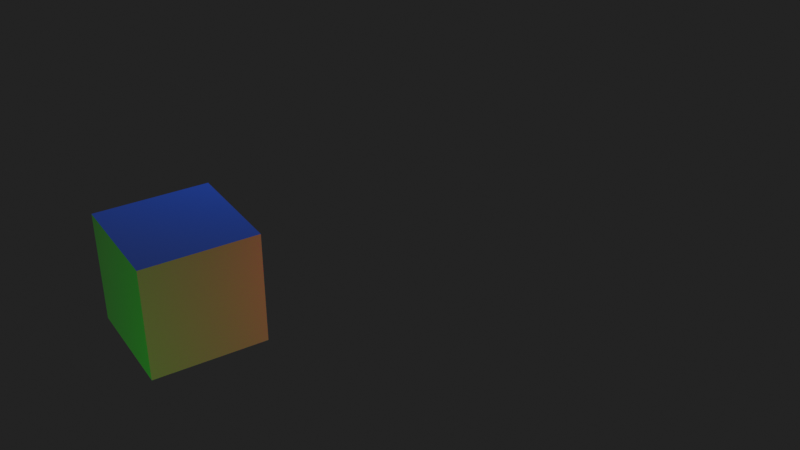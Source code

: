 # Source: Baking.blend  (saved by Blender 4.0.36; exported with 4.5.12 LTS)
import bpy
from mathutils import Matrix  # noqa: F401  (used for matrix-valued properties, if any)

bpy.ops.wm.read_factory_settings(use_empty=True)
scene = bpy.context.scene
scene.name = 'Scene'

# ---- collections
col_collection = bpy.data.collections.new('Collection'); scene.collection.children.link(col_collection)
col_cells = bpy.data.collections.new('Cells'); scene.collection.children.link(col_cells)

# ---- world
world_world = bpy.data.worlds.new('World'); scene.world = world_world
world_world.use_nodes = True; world_world.node_tree.nodes.clear()
_N = world_world.node_tree.nodes; _L = world_world.node_tree.links
n0 = _N.new('ShaderNodeOutputWorld'); n0.name = 'World Output'; n0.location = (300, 300)
n1 = _N.new('ShaderNodeBackground'); n1.name = 'Background'; n1.location = (10, 300)
n1.inputs[0].default_value = (0.0227, 0.0227, 0.0227, 1.0)
_L.new(n1.outputs[0], n0.inputs[0])
n0.is_active_output = True
world_world.color = (0.05088, 0.05088, 0.05088)
world_world.use_sun_shadow = False
world_world.sun_shadow_jitter_overblur = 0.0

# ---- cameras
cam_camera = bpy.data.cameras.new('Camera')
cam_camera.clip_end = 100.0
cam_camera.ortho_scale = 7.314

# ---- lights
light_light = bpy.data.lights.new('Light', 'POINT')
light_light.color = (0.02666, 0.04314, 1.0)
light_light.transmission_factor = 0.0
light_light.use_soft_falloff = False
light_light.energy = 1000.0
light_light.shadow_soft_size = 0.1
light_light.shadow_maximum_resolution = 0.006
light_light.use_absolute_resolution = True
light_light_001 = bpy.data.lights.new('Light.001', 'POINT')
light_light_001.color = (0.2078, 0.005901, 0.01161)
light_light_001.transmission_factor = 0.0
light_light_001.use_soft_falloff = False
light_light_001.energy = 1000.0
light_light_001.shadow_soft_size = 0.1
light_light_001.shadow_maximum_resolution = 0.006
light_light_001.use_absolute_resolution = True
light_light_002 = bpy.data.lights.new('Light.002', 'POINT')
light_light_002.color = (0.0, 0.5603, 0.001316)
light_light_002.transmission_factor = 0.0
light_light_002.use_soft_falloff = False
light_light_002.energy = 700.0
light_light_002.shadow_soft_size = 0.1
light_light_002.shadow_maximum_resolution = 0.006
light_light_002.use_absolute_resolution = True
light_light_003 = bpy.data.lights.new('Light.003', 'POINT')
light_light_003.color = (0.5601, 0.0, 0.4925)
light_light_003.transmission_factor = 0.0
light_light_003.use_soft_falloff = False
light_light_003.energy = 700.0
light_light_003.shadow_soft_size = 0.1
light_light_003.shadow_maximum_resolution = 0.006
light_light_003.use_absolute_resolution = True

# ---- meshes
me_cube_002 = bpy.data.meshes.new('Cube.002')
me_cube_002.from_pydata([(-1.0, -1.0, -1.0), (-1.0, -1.0, 1.0), (-1.0, 1.0, -1.0), (-1.0, 1.0, 1.0), (1.0, -1.0, -1.0), (1.0, -1.0, 1.0), (1.0, 1.0, -1.0), (1.0, 1.0, 1.0)], [], [(0, 1, 3, 2), (2, 3, 7, 6), (6, 7, 5, 4), (4, 5, 1, 0), (2, 6, 4, 0), (7, 3, 1, 5)])
_uv = me_cube_002.uv_layers.new(name='UVMap')
_uv.uv.foreach_set('vector', [0.375, 0.0, 0.625, 0.0, 0.625, 0.25, 0.375, 0.25, 0.375, 0.25, 0.625, 0.25, 0.625, 0.5, 0.375, 0.5, 0.375, 0.5, 0.625, 0.5, 0.625, 0.75, 0.375, 0.75, 0.375, 0.75, 0.625, 0.75, 0.625, 1.0, 0.375, 1.0, 0.125, 0.5, 0.375, 0.5, 0.375, 0.75, 0.125, 0.75, 0.625, 0.5, 0.875, 0.5, 0.875, 0.75, 0.625, 0.75])
me_cube_002.update()
me_cube_003 = bpy.data.meshes.new('Cube.003')
me_cube_003.from_pydata([(-1.0, -1.0, -1.0), (-1.0, -1.0, 1.0), (-1.0, 1.0, -1.0), (-1.0, 1.0, 1.0), (1.0, -1.0, -1.0), (1.0, -1.0, 1.0), (1.0, 1.0, -1.0), (1.0, 1.0, 1.0)], [], [(0, 1, 3, 2), (2, 3, 7, 6), (6, 7, 5, 4), (4, 5, 1, 0), (2, 6, 4, 0), (7, 3, 1, 5)])
_uv = me_cube_003.uv_layers.new(name='UVMap')
_uv.uv.foreach_set('vector', [0.375, 0.0, 0.625, 0.0, 0.625, 0.25, 0.375, 0.25, 0.375, 0.25, 0.625, 0.25, 0.625, 0.5, 0.375, 0.5, 0.375, 0.5, 0.625, 0.5, 0.625, 0.75, 0.375, 0.75, 0.375, 0.75, 0.625, 0.75, 0.625, 1.0, 0.375, 1.0, 0.125, 0.5, 0.375, 0.5, 0.375, 0.75, 0.125, 0.75, 0.625, 0.5, 0.875, 0.5, 0.875, 0.75, 0.625, 0.75])
me_cube_003.update()

# ---- objects
ob_light_back = bpy.data.objects.new('Light Back', light_light)
ob_camera = bpy.data.objects.new('Camera', cam_camera)
ob_image = bpy.data.objects.new('Image', me_cube_002)
ob_cube = bpy.data.objects.new('Cube', me_cube_003)
ob_light_inside = bpy.data.objects.new('Light Inside', light_light_001)
ob_light_close = bpy.data.objects.new('Light Close', light_light_002)
ob_light_far = bpy.data.objects.new('Light Far', light_light_003)
ob_info__98___2000 = bpy.data.objects.new('INFO: 98 / 2000', None)
ob_cell_001 = bpy.data.objects.new('Cell.001', me_cube_002)
ob_cell_002 = bpy.data.objects.new('Cell.002', me_cube_002)
ob_cell_003 = bpy.data.objects.new('Cell.003', me_cube_002)
ob_cell_004 = bpy.data.objects.new('Cell.004', me_cube_002)
ob_cell_005 = bpy.data.objects.new('Cell.005', me_cube_002)
ob_cell_006 = bpy.data.objects.new('Cell.006', me_cube_002)
ob_cell_007 = bpy.data.objects.new('Cell.007', me_cube_002)
ob_cell_008 = bpy.data.objects.new('Cell.008', me_cube_002)
ob_cell_009 = bpy.data.objects.new('Cell.009', me_cube_002)
ob_cell_010 = bpy.data.objects.new('Cell.010', me_cube_002)
ob_cell_011 = bpy.data.objects.new('Cell.011', me_cube_002)
ob_cell_012 = bpy.data.objects.new('Cell.012', me_cube_002)
ob_cell_013 = bpy.data.objects.new('Cell.013', me_cube_002)
ob_cell_014 = bpy.data.objects.new('Cell.014', me_cube_002)
ob_cell_015 = bpy.data.objects.new('Cell.015', me_cube_002)
ob_cell_016 = bpy.data.objects.new('Cell.016', me_cube_002)
ob_cell_017 = bpy.data.objects.new('Cell.017', me_cube_002)
ob_cell_018 = bpy.data.objects.new('Cell.018', me_cube_002)
ob_cell_019 = bpy.data.objects.new('Cell.019', me_cube_002)
ob_cell_020 = bpy.data.objects.new('Cell.020', me_cube_002)
ob_cell_021 = bpy.data.objects.new('Cell.021', me_cube_002)
ob_cell_022 = bpy.data.objects.new('Cell.022', me_cube_002)
ob_cell_023 = bpy.data.objects.new('Cell.023', me_cube_002)
ob_cell_024 = bpy.data.objects.new('Cell.024', me_cube_002)
ob_cell_025 = bpy.data.objects.new('Cell.025', me_cube_002)
ob_cell_026 = bpy.data.objects.new('Cell.026', me_cube_002)
ob_cell_027 = bpy.data.objects.new('Cell.027', me_cube_002)
ob_cell_028 = bpy.data.objects.new('Cell.028', me_cube_002)
ob_cell_029 = bpy.data.objects.new('Cell.029', me_cube_002)
ob_cell_030 = bpy.data.objects.new('Cell.030', me_cube_002)
ob_cell_031 = bpy.data.objects.new('Cell.031', me_cube_002)
ob_cell_032 = bpy.data.objects.new('Cell.032', me_cube_002)
ob_cell_033 = bpy.data.objects.new('Cell.033', me_cube_002)
ob_cell_034 = bpy.data.objects.new('Cell.034', me_cube_002)
ob_cell_035 = bpy.data.objects.new('Cell.035', me_cube_002)
ob_cell_036 = bpy.data.objects.new('Cell.036', me_cube_002)
ob_cell_037 = bpy.data.objects.new('Cell.037', me_cube_002)
ob_cell_038 = bpy.data.objects.new('Cell.038', me_cube_002)
ob_cell_039 = bpy.data.objects.new('Cell.039', me_cube_002)
ob_cell_040 = bpy.data.objects.new('Cell.040', me_cube_002)
ob_cell_041 = bpy.data.objects.new('Cell.041', me_cube_002)
ob_cell_042 = bpy.data.objects.new('Cell.042', me_cube_002)
ob_cell_043 = bpy.data.objects.new('Cell.043', me_cube_002)
ob_cell_044 = bpy.data.objects.new('Cell.044', me_cube_002)
ob_cell_045 = bpy.data.objects.new('Cell.045', me_cube_002)
ob_cell_046 = bpy.data.objects.new('Cell.046', me_cube_002)
ob_cell_047 = bpy.data.objects.new('Cell.047', me_cube_002)
ob_cell_048 = bpy.data.objects.new('Cell.048', me_cube_002)
ob_cell_049 = bpy.data.objects.new('Cell.049', me_cube_002)
ob_cell_050 = bpy.data.objects.new('Cell.050', me_cube_002)
ob_cell_051 = bpy.data.objects.new('Cell.051', me_cube_002)
ob_cell_052 = bpy.data.objects.new('Cell.052', me_cube_002)
ob_cell_053 = bpy.data.objects.new('Cell.053', me_cube_002)
ob_cell_054 = bpy.data.objects.new('Cell.054', me_cube_002)
ob_cell_055 = bpy.data.objects.new('Cell.055', me_cube_002)
ob_cell_056 = bpy.data.objects.new('Cell.056', me_cube_002)
ob_cell_057 = bpy.data.objects.new('Cell.057', me_cube_002)
ob_cell_058 = bpy.data.objects.new('Cell.058', me_cube_002)
ob_cell_059 = bpy.data.objects.new('Cell.059', me_cube_002)
ob_cell_060 = bpy.data.objects.new('Cell.060', me_cube_002)
ob_cell_061 = bpy.data.objects.new('Cell.061', me_cube_002)
ob_cell_062 = bpy.data.objects.new('Cell.062', me_cube_002)
ob_cell_063 = bpy.data.objects.new('Cell.063', me_cube_002)
ob_cell_064 = bpy.data.objects.new('Cell.064', me_cube_002)
ob_cell_065 = bpy.data.objects.new('Cell.065', me_cube_002)
ob_cell_066 = bpy.data.objects.new('Cell.066', me_cube_002)
ob_cell_067 = bpy.data.objects.new('Cell.067', me_cube_002)
ob_cell_068 = bpy.data.objects.new('Cell.068', me_cube_002)
ob_cell_069 = bpy.data.objects.new('Cell.069', me_cube_002)
ob_cell_070 = bpy.data.objects.new('Cell.070', me_cube_002)
ob_cell_071 = bpy.data.objects.new('Cell.071', me_cube_002)
ob_cell_072 = bpy.data.objects.new('Cell.072', me_cube_002)
ob_cell_073 = bpy.data.objects.new('Cell.073', me_cube_002)
ob_cell_074 = bpy.data.objects.new('Cell.074', me_cube_002)
ob_cell_075 = bpy.data.objects.new('Cell.075', me_cube_002)
ob_cell_076 = bpy.data.objects.new('Cell.076', me_cube_002)
ob_cell_077 = bpy.data.objects.new('Cell.077', me_cube_002)
ob_cell_078 = bpy.data.objects.new('Cell.078', me_cube_002)
ob_cell_079 = bpy.data.objects.new('Cell.079', me_cube_002)
ob_cell_080 = bpy.data.objects.new('Cell.080', me_cube_002)
ob_cell_081 = bpy.data.objects.new('Cell.081', me_cube_002)
ob_cell_082 = bpy.data.objects.new('Cell.082', me_cube_002)
ob_cell_083 = bpy.data.objects.new('Cell.083', me_cube_002)
ob_cell_084 = bpy.data.objects.new('Cell.084', me_cube_002)
ob_cell_085 = bpy.data.objects.new('Cell.085', me_cube_002)
ob_cell_086 = bpy.data.objects.new('Cell.086', me_cube_002)
ob_cell_087 = bpy.data.objects.new('Cell.087', me_cube_002)
ob_cell_088 = bpy.data.objects.new('Cell.088', me_cube_002)
ob_cell_089 = bpy.data.objects.new('Cell.089', me_cube_002)
ob_cell_090 = bpy.data.objects.new('Cell.090', me_cube_002)
ob_cell_091 = bpy.data.objects.new('Cell.091', me_cube_002)
ob_cell_092 = bpy.data.objects.new('Cell.092', me_cube_002)
ob_cell_093 = bpy.data.objects.new('Cell.093', me_cube_002)
ob_cell_094 = bpy.data.objects.new('Cell.094', me_cube_002)
ob_cell_095 = bpy.data.objects.new('Cell.095', me_cube_002)
ob_cell_096 = bpy.data.objects.new('Cell.096', me_cube_002)
ob_cell_097 = bpy.data.objects.new('Cell.097', me_cube_002)
ob_cell = bpy.data.objects.new('Cell', me_cube_002)

# ---- transforms, parenting, visibility, modifiers, constraints
ob_light_back.location = (-5.068, 0.4615, 5.904)
ob_light_back.rotation_euler = (0.6503, 0.05522, 1.866)
ob_light_back.lock_rotations_4d = False
ob_light_back.empty_display_type = 'ARROWS'
ob_light_back.color = (0.0, 0.0, 0.0, 0.0)
ob_light_back.lineart.crease_threshold = 0.0
ob_camera.location = (14.62, -9.833, 9.653)
ob_camera.rotation_euler = (1.048, 9.143e-07, 1.01)
ob_camera.lock_rotations_4d = False
ob_camera.empty_display_type = 'ARROWS'
ob_camera.color = (0.0, 0.0, 0.0, 0.0)
ob_camera.display_type = 'WIRE'
ob_camera.lineart.crease_threshold = 0.0
ob_image.location = (0.0, -24.56, 0.0)
ob_cube.location = (0.0, -4.807, 0.0)
ob_cube.display_type = 'WIRE'
ob_light_inside.location = (3.652, -0.1528, 0.3395)
ob_light_inside.rotation_euler = (0.6503, 0.05522, 1.866)
ob_light_inside.lock_rotations_4d = False
ob_light_inside.empty_display_type = 'ARROWS'
ob_light_inside.color = (0.0, 0.0, 0.0, 0.0)
ob_light_inside.lineart.crease_threshold = 0.0
ob_light_close.location = (5.395, -11.63, -2.116)
ob_light_close.rotation_euler = (0.6503, 0.05522, 1.866)
ob_light_close.lock_rotations_4d = False
ob_light_close.empty_display_type = 'ARROWS'
ob_light_close.color = (0.0, 0.0, 0.0, 0.0)
ob_light_close.lineart.crease_threshold = 0.0
ob_light_far.location = (5.395, 11.53, -3.266)
ob_light_far.rotation_euler = (0.6503, 0.05522, 1.866)
ob_light_far.lock_rotations_4d = False
ob_light_far.empty_display_type = 'ARROWS'
ob_light_far.color = (0.0, 0.0, 0.0, 0.0)
ob_light_far.lineart.crease_threshold = 0.0
ob_info__98___2000.location = (0.175, -4.725, 1.925)
ob_info__98___2000.show_name = True
ob_info__98___2000.show_in_front = True
ob_cell_001.location = (-0.7, -5.25, 0.7)
ob_cell_001.scale = (0.1575, 0.1575, 0.1575)
ob_cell_002.location = (-0.7, -4.2, 0.35)
ob_cell_002.scale = (0.1575, 0.1575, 0.1575)
ob_cell_003.location = (-0.35, -5.25, 0.7)
ob_cell_003.scale = (0.1575, 0.1575, 0.1575)
ob_cell_004.location = (-0.35, -4.2, 0.35)
ob_cell_004.scale = (0.1575, 0.1575, 0.1575)
ob_cell_005.location = (-0.7, -4.2, -0.7)
ob_cell_005.scale = (0.1575, 0.1575, 0.1575)
ob_cell_006.location = (-0.7, -4.2, -0.35)
ob_cell_006.scale = (0.1575, 0.1575, 0.1575)
ob_cell_007.location = (-0.35, -4.2, -0.7)
ob_cell_007.scale = (0.1575, 0.1575, 0.1575)
ob_cell_008.location = (-0.35, -4.2, -0.35)
ob_cell_008.scale = (0.1575, 0.1575, 0.1575)
ob_cell_009.location = (0.0, -4.2, 0.0)
ob_cell_009.scale = (0.1575, 0.1575, 0.1575)
ob_cell_010.location = (0.35, -4.2, 0.0)
ob_cell_010.scale = (0.1575, 0.1575, 0.1575)
ob_cell_011.location = (0.7, -5.25, -0.7)
ob_cell_011.scale = (0.1575, 0.1575, 0.1575)
ob_cell_012.location = (0.7, -5.25, -0.35)
ob_cell_012.scale = (0.1575, 0.1575, 0.1575)
ob_cell_013.location = (-0.7, -4.9, 0.0)
ob_cell_013.scale = (0.1575, 0.1575, 0.1575)
ob_cell_014.location = (0.7, -4.55, 0.35)
ob_cell_014.scale = (0.1575, 0.1575, 0.1575)
ob_cell_015.location = (0.35, -5.25, -0.7)
ob_cell_015.scale = (0.1575, 0.1575, 0.1575)
ob_cell_016.location = (0.0, -4.9, 0.7)
ob_cell_016.scale = (0.1575, 0.1575, 0.1575)
ob_cell_017.location = (0.35, -4.9, 0.7)
ob_cell_017.scale = (0.1575, 0.1575, 0.1575)
ob_cell_018.location = (0.7, -5.6, 0.7)
ob_cell_018.scale = (0.1575, 0.1575, 0.1575)
ob_cell_019.location = (-0.7, -4.55, 0.35)
ob_cell_019.scale = (0.1575, 0.1575, 0.1575)
ob_cell_020.location = (-0.7, -4.2, 0.0)
ob_cell_020.scale = (0.1575, 0.1575, 0.1575)
ob_cell_021.location = (-0.35, -4.2, 0.0)
ob_cell_021.scale = (0.1575, 0.1575, 0.1575)
ob_cell_022.location = (0.0, -4.2, 0.7)
ob_cell_022.scale = (0.1575, 0.1575, 0.1575)
ob_cell_023.location = (0.35, -4.2, 0.7)
ob_cell_023.scale = (0.1575, 0.1575, 0.1575)
ob_cell_024.location = (0.7, -5.25, 0.0)
ob_cell_024.scale = (0.1575, 0.1575, 0.1575)
ob_cell_025.location = (0.0, -5.6, 0.35)
ob_cell_025.scale = (0.1575, 0.1575, 0.1575)
ob_cell_026.location = (0.0, -4.9, -0.7)
ob_cell_026.scale = (0.1575, 0.1575, 0.1575)
ob_cell_027.location = (-0.7, -4.9, 0.7)
ob_cell_027.scale = (0.1575, 0.1575, 0.1575)
ob_cell_028.location = (-0.35, -4.9, 0.7)
ob_cell_028.scale = (0.1575, 0.1575, 0.1575)
ob_cell_029.location = (0.35, -5.6, 0.35)
ob_cell_029.scale = (0.1575, 0.1575, 0.1575)
ob_cell_030.location = (0.35, -5.6, -0.7)
ob_cell_030.scale = (0.1575, 0.1575, 0.1575)
ob_cell_031.location = (0.35, -5.6, -0.35)
ob_cell_031.scale = (0.1575, 0.1575, 0.1575)
ob_cell_032.location = (0.7, -5.6, 0.35)
ob_cell_032.scale = (0.1575, 0.1575, 0.1575)
ob_cell_033.location = (0.7, -4.9, -0.7)
ob_cell_033.scale = (0.1575, 0.1575, 0.1575)
ob_cell_034.location = (0.7, -4.9, -0.35)
ob_cell_034.scale = (0.1575, 0.1575, 0.1575)
ob_cell_035.location = (0.0, -4.2, -0.7)
ob_cell_035.scale = (0.1575, 0.1575, 0.1575)
ob_cell_036.location = (0.0, -4.2, -0.35)
ob_cell_036.scale = (0.1575, 0.1575, 0.1575)
ob_cell_037.location = (-0.7, -4.2, 0.7)
ob_cell_037.scale = (0.1575, 0.1575, 0.1575)
ob_cell_038.location = (-0.7, -4.55, 0.0)
ob_cell_038.scale = (0.1575, 0.1575, 0.1575)
ob_cell_039.location = (-0.35, -4.2, 0.7)
ob_cell_039.scale = (0.1575, 0.1575, 0.1575)
ob_cell_040.location = (0.0, -4.55, 0.7)
ob_cell_040.scale = (0.1575, 0.1575, 0.1575)
ob_cell_041.location = (-0.7, -5.6, 0.35)
ob_cell_041.scale = (0.1575, 0.1575, 0.1575)
ob_cell_042.location = (-0.7, -4.9, -0.7)
ob_cell_042.scale = (0.1575, 0.1575, 0.1575)
ob_cell_043.location = (-0.7, -4.9, -0.35)
ob_cell_043.scale = (0.1575, 0.1575, 0.1575)
ob_cell_044.location = (-0.35, -5.6, 0.35)
ob_cell_044.scale = (0.1575, 0.1575, 0.1575)
ob_cell_045.location = (-0.35, -4.9, -0.7)
ob_cell_045.scale = (0.1575, 0.1575, 0.1575)
ob_cell_046.location = (0.7, -5.25, 0.7)
ob_cell_046.scale = (0.1575, 0.1575, 0.1575)
ob_cell_047.location = (0.35, -4.2, 0.35)
ob_cell_047.scale = (0.1575, 0.1575, 0.1575)
ob_cell_048.location = (-0.7, -5.6, -0.7)
ob_cell_048.scale = (0.1575, 0.1575, 0.1575)
ob_cell_049.location = (-0.7, -5.6, -0.35)
ob_cell_049.scale = (0.1575, 0.1575, 0.1575)
ob_cell_050.location = (-0.35, -5.6, -0.7)
ob_cell_050.scale = (0.1575, 0.1575, 0.1575)
ob_cell_051.location = (-0.35, -5.6, -0.35)
ob_cell_051.scale = (0.1575, 0.1575, 0.1575)
ob_cell_052.location = (0.0, -5.6, 0.0)
ob_cell_052.scale = (0.1575, 0.1575, 0.1575)
ob_cell_053.location = (0.35, -5.6, 0.0)
ob_cell_053.scale = (0.1575, 0.1575, 0.1575)
ob_cell_054.location = (0.0, -5.25, -0.7)
ob_cell_054.scale = (0.1575, 0.1575, 0.1575)
ob_cell_055.location = (0.35, -5.25, 0.7)
ob_cell_055.scale = (0.1575, 0.1575, 0.1575)
ob_cell_056.location = (0.7, -4.2, -0.7)
ob_cell_056.scale = (0.1575, 0.1575, 0.1575)
ob_cell_057.location = (0.7, -4.2, -0.35)
ob_cell_057.scale = (0.1575, 0.1575, 0.1575)
ob_cell_058.location = (0.7, -4.9, 0.0)
ob_cell_058.scale = (0.1575, 0.1575, 0.1575)
ob_cell_059.location = (0.0, -4.55, -0.7)
ob_cell_059.scale = (0.1575, 0.1575, 0.1575)
ob_cell_060.location = (-0.7, -4.55, 0.7)
ob_cell_060.scale = (0.1575, 0.1575, 0.1575)
ob_cell_061.location = (-0.35, -4.55, 0.7)
ob_cell_061.scale = (0.1575, 0.1575, 0.1575)
ob_cell_062.location = (-0.7, -5.6, 0.0)
ob_cell_062.scale = (0.1575, 0.1575, 0.1575)
ob_cell_063.location = (-0.35, -5.6, 0.0)
ob_cell_063.scale = (0.1575, 0.1575, 0.1575)
ob_cell_064.location = (0.7, -4.55, -0.7)
ob_cell_064.scale = (0.1575, 0.1575, 0.1575)
ob_cell_065.location = (0.7, -4.55, -0.35)
ob_cell_065.scale = (0.1575, 0.1575, 0.1575)
ob_cell_066.location = (0.7, -5.25, 0.35)
ob_cell_066.scale = (0.1575, 0.1575, 0.1575)
ob_cell_067.location = (0.0, -5.6, 0.7)
ob_cell_067.scale = (0.1575, 0.1575, 0.1575)
ob_cell_068.location = (0.7, -4.2, 0.0)
ob_cell_068.scale = (0.1575, 0.1575, 0.1575)
ob_cell_069.location = (0.35, -5.6, 0.7)
ob_cell_069.scale = (0.1575, 0.1575, 0.1575)
ob_cell_070.location = (0.35, -4.55, -0.7)
ob_cell_070.scale = (0.1575, 0.1575, 0.1575)
ob_cell_071.location = (-0.7, -5.25, 0.35)
ob_cell_071.scale = (0.1575, 0.1575, 0.1575)
ob_cell_072.location = (0.7, -4.9, 0.7)
ob_cell_072.scale = (0.1575, 0.1575, 0.1575)
ob_cell_073.location = (-0.7, -4.55, -0.7)
ob_cell_073.scale = (0.1575, 0.1575, 0.1575)
ob_cell_074.location = (-0.7, -5.25, -0.7)
ob_cell_074.scale = (0.1575, 0.1575, 0.1575)
ob_cell_075.location = (-0.7, -5.25, -0.35)
ob_cell_075.scale = (0.1575, 0.1575, 0.1575)
ob_cell_076.location = (-0.7, -4.55, -0.35)
ob_cell_076.scale = (0.1575, 0.1575, 0.1575)
ob_cell_077.location = (-0.35, -5.25, -0.7)
ob_cell_077.scale = (0.1575, 0.1575, 0.1575)
ob_cell_078.location = (-0.35, -4.55, -0.7)
ob_cell_078.scale = (0.1575, 0.1575, 0.1575)
ob_cell_079.location = (0.0, -5.6, -0.7)
ob_cell_079.scale = (0.1575, 0.1575, 0.1575)
ob_cell_080.location = (0.0, -5.6, -0.35)
ob_cell_080.scale = (0.1575, 0.1575, 0.1575)
ob_cell_081.location = (-0.7, -5.6, 0.7)
ob_cell_081.scale = (0.1575, 0.1575, 0.1575)
ob_cell_082.location = (-0.35, -5.6, 0.7)
ob_cell_082.scale = (0.1575, 0.1575, 0.1575)
ob_cell_083.location = (0.7, -4.55, 0.0)
ob_cell_083.scale = (0.1575, 0.1575, 0.1575)
ob_cell_084.location = (0.0, -5.25, 0.7)
ob_cell_084.scale = (0.1575, 0.1575, 0.1575)
ob_cell_085.location = (0.7, -4.2, 0.7)
ob_cell_085.scale = (0.1575, 0.1575, 0.1575)
ob_cell_086.location = (0.35, -4.9, -0.7)
ob_cell_086.scale = (0.1575, 0.1575, 0.1575)
ob_cell_087.location = (0.7, -5.6, -0.7)
ob_cell_087.scale = (0.1575, 0.1575, 0.1575)
ob_cell_088.location = (0.7, -5.6, -0.35)
ob_cell_088.scale = (0.1575, 0.1575, 0.1575)
ob_cell_089.location = (-0.7, -5.25, 0.0)
ob_cell_089.scale = (0.1575, 0.1575, 0.1575)
ob_cell_090.location = (0.7, -4.9, 0.35)
ob_cell_090.scale = (0.1575, 0.1575, 0.1575)
ob_cell_091.location = (0.0, -4.2, 0.35)
ob_cell_091.scale = (0.1575, 0.1575, 0.1575)
ob_cell_092.location = (0.35, -4.2, -0.7)
ob_cell_092.scale = (0.1575, 0.1575, 0.1575)
ob_cell_093.location = (0.35, -4.2, -0.35)
ob_cell_093.scale = (0.1575, 0.1575, 0.1575)
ob_cell_094.location = (-0.7, -4.9, 0.35)
ob_cell_094.scale = (0.1575, 0.1575, 0.1575)
ob_cell_095.location = (0.7, -4.55, 0.7)
ob_cell_095.scale = (0.1575, 0.1575, 0.1575)
ob_cell_096.location = (0.7, -4.2, 0.35)
ob_cell_096.scale = (0.1575, 0.1575, 0.1575)
ob_cell_097.location = (0.35, -4.55, 0.7)
ob_cell_097.scale = (0.1575, 0.1575, 0.1575)
ob_cell.location = (0.7, -5.6, 0.0)
ob_cell.scale = (0.1575, 0.1575, 0.1575)

# ---- collection membership
col_collection.objects.link(ob_light_back)
col_collection.objects.link(ob_camera)
col_collection.objects.link(ob_image)
col_collection.objects.link(ob_cube)
col_collection.objects.link(ob_light_inside)
col_collection.objects.link(ob_light_close)
col_collection.objects.link(ob_light_far)
col_collection.objects.link(ob_info__98___2000)
col_cells.objects.link(ob_cell_001)
col_cells.objects.link(ob_cell_002)
col_cells.objects.link(ob_cell_003)
col_cells.objects.link(ob_cell_004)
col_cells.objects.link(ob_cell_005)
col_cells.objects.link(ob_cell_006)
col_cells.objects.link(ob_cell_007)
col_cells.objects.link(ob_cell_008)
col_cells.objects.link(ob_cell_009)
col_cells.objects.link(ob_cell_010)
col_cells.objects.link(ob_cell_011)
col_cells.objects.link(ob_cell_012)
col_cells.objects.link(ob_cell_013)
col_cells.objects.link(ob_cell_014)
col_cells.objects.link(ob_cell_015)
col_cells.objects.link(ob_cell_016)
col_cells.objects.link(ob_cell_017)
col_cells.objects.link(ob_cell_018)
col_cells.objects.link(ob_cell_019)
col_cells.objects.link(ob_cell_020)
col_cells.objects.link(ob_cell_021)
col_cells.objects.link(ob_cell_022)
col_cells.objects.link(ob_cell_023)
col_cells.objects.link(ob_cell_024)
col_cells.objects.link(ob_cell_025)
col_cells.objects.link(ob_cell_026)
col_cells.objects.link(ob_cell_027)
col_cells.objects.link(ob_cell_028)
col_cells.objects.link(ob_cell_029)
col_cells.objects.link(ob_cell_030)
col_cells.objects.link(ob_cell_031)
col_cells.objects.link(ob_cell_032)
col_cells.objects.link(ob_cell_033)
col_cells.objects.link(ob_cell_034)
col_cells.objects.link(ob_cell_035)
col_cells.objects.link(ob_cell_036)
col_cells.objects.link(ob_cell_037)
col_cells.objects.link(ob_cell_038)
col_cells.objects.link(ob_cell_039)
col_cells.objects.link(ob_cell_040)
col_cells.objects.link(ob_cell_041)
col_cells.objects.link(ob_cell_042)
col_cells.objects.link(ob_cell_043)
col_cells.objects.link(ob_cell_044)
col_cells.objects.link(ob_cell_045)
col_cells.objects.link(ob_cell_046)
col_cells.objects.link(ob_cell_047)
col_cells.objects.link(ob_cell_048)
col_cells.objects.link(ob_cell_049)
col_cells.objects.link(ob_cell_050)
col_cells.objects.link(ob_cell_051)
col_cells.objects.link(ob_cell_052)
col_cells.objects.link(ob_cell_053)
col_cells.objects.link(ob_cell_054)
col_cells.objects.link(ob_cell_055)
col_cells.objects.link(ob_cell_056)
col_cells.objects.link(ob_cell_057)
col_cells.objects.link(ob_cell_058)
col_cells.objects.link(ob_cell_059)
col_cells.objects.link(ob_cell_060)
col_cells.objects.link(ob_cell_061)
col_cells.objects.link(ob_cell_062)
col_cells.objects.link(ob_cell_063)
col_cells.objects.link(ob_cell_064)
col_cells.objects.link(ob_cell_065)
col_cells.objects.link(ob_cell_066)
col_cells.objects.link(ob_cell_067)
col_cells.objects.link(ob_cell_068)
col_cells.objects.link(ob_cell_069)
col_cells.objects.link(ob_cell_070)
col_cells.objects.link(ob_cell_071)
col_cells.objects.link(ob_cell_072)
col_cells.objects.link(ob_cell_073)
col_cells.objects.link(ob_cell_074)
col_cells.objects.link(ob_cell_075)
col_cells.objects.link(ob_cell_076)
col_cells.objects.link(ob_cell_077)
col_cells.objects.link(ob_cell_078)
col_cells.objects.link(ob_cell_079)
col_cells.objects.link(ob_cell_080)
col_cells.objects.link(ob_cell_081)
col_cells.objects.link(ob_cell_082)
col_cells.objects.link(ob_cell_083)
col_cells.objects.link(ob_cell_084)
col_cells.objects.link(ob_cell_085)
col_cells.objects.link(ob_cell_086)
col_cells.objects.link(ob_cell_087)
col_cells.objects.link(ob_cell_088)
col_cells.objects.link(ob_cell_089)
col_cells.objects.link(ob_cell_090)
col_cells.objects.link(ob_cell_091)
col_cells.objects.link(ob_cell_092)
col_cells.objects.link(ob_cell_093)
col_cells.objects.link(ob_cell_094)
col_cells.objects.link(ob_cell_095)
col_cells.objects.link(ob_cell_096)
col_cells.objects.link(ob_cell_097)
col_cells.objects.link(ob_cell)

# ---- scene / render settings (as saved in the file)
scene.camera = ob_camera
scene.frame_start = 1; scene.frame_end = 100; scene.frame_set(1)
scene.render.engine = 'BLENDER_EEVEE_NEXT'
scene.cycles.sampling_pattern = 'TABULATED_SOBOL'
bpy.context.view_layer.update()
